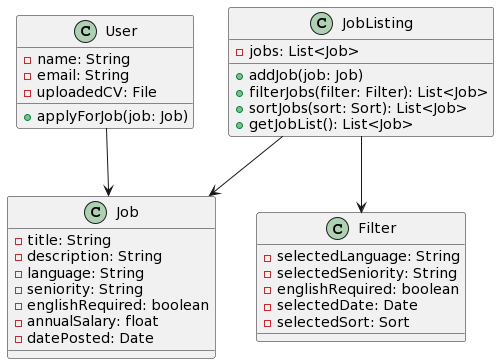

The diagram above was rendered by PlantUML. Its source (embedded in the PNG):
@startuml
class JobListing {
  - jobs: List<Job>
  + addJob(job: Job)
  + filterJobs(filter: Filter): List<Job>
  + sortJobs(sort: Sort): List<Job>
  + getJobList(): List<Job>
}

class Job {
  - title: String
  - description: String
  - language: String
  - seniority: String
  - englishRequired: boolean
  - annualSalary: float
  - datePosted: Date
}

class User {
  - name: String
  - email: String
  - uploadedCV: File
  + applyForJob(job: Job)
}

class Filter {
  - selectedLanguage: String
  - selectedSeniority: String
  - englishRequired: boolean
  - selectedDate: Date
  - selectedSort: Sort
}

JobListing --> Job
User --> Job
JobListing --> Filter
@enduml